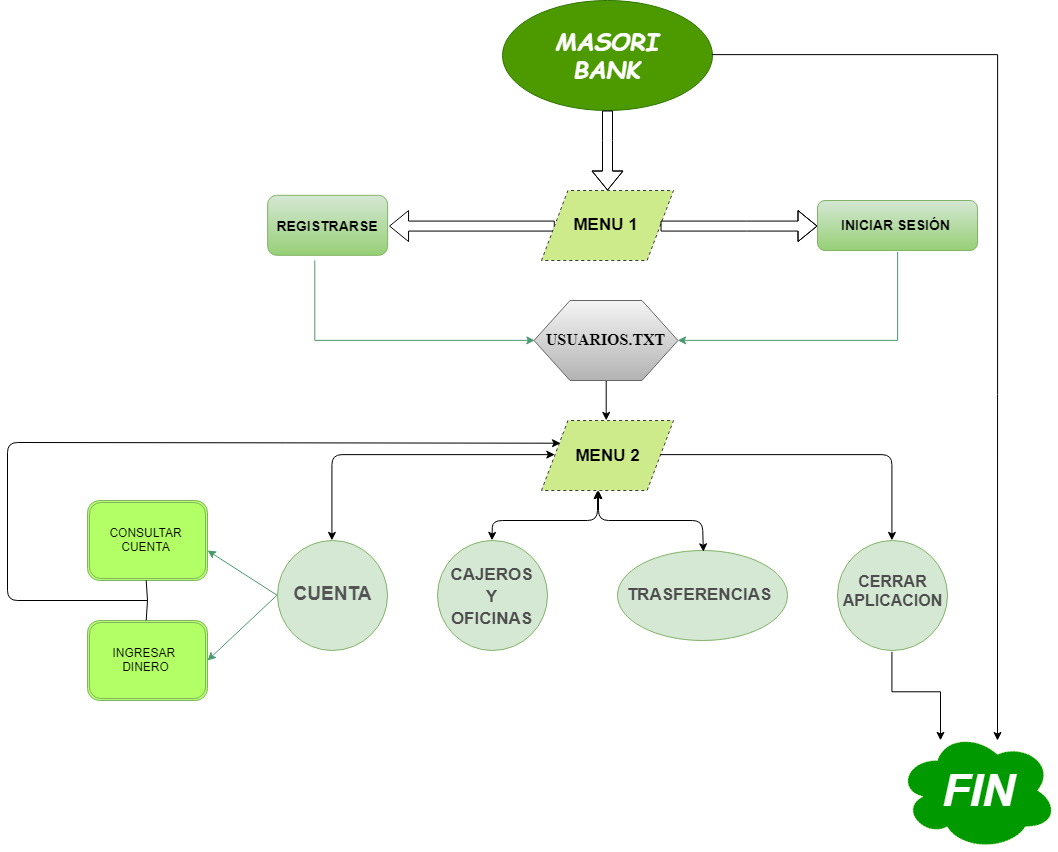

The diagram above was exported from draw.io. Its source (the exported page's mxGraphModel, read from the mxfile embedded in the PNG):
<mxGraphModel dx="3227" dy="1383" grid="1" gridSize="10" guides="1" tooltips="1" connect="1" arrows="1" fold="1" page="1" pageScale="1" pageWidth="827" pageHeight="1169" math="0" shadow="0">
  <root>
    <mxCell id="0" />
    <mxCell id="1" parent="0" />
    <mxCell id="8lLvNktcuV2IYxVkIq7I-1" value="" style="ellipse;whiteSpace=wrap;html=1;direction=west;fillColor=#4D9900;strokeColor=#2D7600;fontColor=#ffffff;" vertex="1" parent="1">
      <mxGeometry x="255" y="20" width="210" height="110" as="geometry" />
    </mxCell>
    <mxCell id="8lLvNktcuV2IYxVkIq7I-50" style="edgeStyle=orthogonalEdgeStyle;rounded=0;orthogonalLoop=1;jettySize=auto;html=1;targetPerimeterSpacing=0;exitX=0;exitY=0.5;exitDx=0;exitDy=0;" edge="1" parent="1" source="8lLvNktcuV2IYxVkIq7I-1">
      <mxGeometry relative="1" as="geometry">
        <mxPoint x="750" y="760" as="targetPoint" />
        <mxPoint x="470" y="75" as="sourcePoint" />
      </mxGeometry>
    </mxCell>
    <mxCell id="wq_54tHy9q4f4-SEydY7-1" value="MASORI BANK" style="text;html=1;align=center;verticalAlign=middle;whiteSpace=wrap;rounded=0;strokeWidth=1;dashed=1;perimeterSpacing=1;fontStyle=3;fontSize=24;fontFamily=Comic Sans MS;fontColor=#FFFFFF;" vertex="1" parent="1">
      <mxGeometry x="286.5" y="40" width="147" height="70" as="geometry" />
    </mxCell>
    <mxCell id="8lLvNktcuV2IYxVkIq7I-6" value="" style="shape=flexArrow;endArrow=classic;html=1;" edge="1" parent="1">
      <mxGeometry width="50" height="50" relative="1" as="geometry">
        <mxPoint x="360" y="130" as="sourcePoint" />
        <mxPoint x="360" y="210" as="targetPoint" />
        <Array as="points">
          <mxPoint x="360" y="160" />
        </Array>
      </mxGeometry>
    </mxCell>
    <mxCell id="8lLvNktcuV2IYxVkIq7I-48" style="edgeStyle=orthogonalEdgeStyle;shape=flexArrow;rounded=0;orthogonalLoop=1;jettySize=auto;html=1;exitX=0;exitY=0.5;exitDx=0;exitDy=0;entryX=1;entryY=0.5;entryDx=0;entryDy=0;startSize=6;endSize=6;targetPerimeterSpacing=0;" edge="1" parent="1" source="wq_54tHy9q4f4-SEydY7-6" target="8lLvNktcuV2IYxVkIq7I-25">
      <mxGeometry relative="1" as="geometry" />
    </mxCell>
    <mxCell id="wq_54tHy9q4f4-SEydY7-6" value="" style="shape=parallelogram;perimeter=parallelogramPerimeter;whiteSpace=wrap;html=1;strokeWidth=1;fontFamily=Helvetica;fontSize=23;labelBackgroundColor=none;dashed=1;fillColor=#cdeb8b;strokeColor=#36393d;" vertex="1" parent="1">
      <mxGeometry x="294" y="210" width="132" height="70" as="geometry" />
    </mxCell>
    <mxCell id="8lLvNktcuV2IYxVkIq7I-25" value="" style="rounded=1;whiteSpace=wrap;html=1;fillColor=#d5e8d4;strokeColor=#82b366;gradientColor=#97d077;" vertex="1" parent="1">
      <mxGeometry x="20.147058823529505" y="214.82352941176475" width="120" height="60" as="geometry" />
    </mxCell>
    <mxCell id="8lLvNktcuV2IYxVkIq7I-69" style="edgeStyle=orthogonalEdgeStyle;rounded=0;orthogonalLoop=1;jettySize=auto;html=1;startArrow=none;startFill=0;endArrow=classic;endFill=1;targetPerimeterSpacing=0;strokeColor=#4B996D;fillColor=#000000;entryX=0;entryY=0.5;entryDx=0;entryDy=0;" edge="1" parent="1" target="8lLvNktcuV2IYxVkIq7I-57">
      <mxGeometry relative="1" as="geometry">
        <mxPoint x="80.29411764705878" y="320.4117647058823" as="targetPoint" />
        <mxPoint x="68" y="280" as="sourcePoint" />
        <Array as="points">
          <mxPoint x="68" y="360" />
        </Array>
      </mxGeometry>
    </mxCell>
    <mxCell id="8lLvNktcuV2IYxVkIq7I-26" value="&lt;font style=&quot;font-size: 14px&quot;&gt;&lt;b&gt;REGISTRARSE&lt;/b&gt;&lt;/font&gt;" style="text;html=1;strokeColor=none;fillColor=none;align=center;verticalAlign=middle;whiteSpace=wrap;rounded=0;strokeWidth=3;" vertex="1" parent="1">
      <mxGeometry x="55" y="215" width="50" height="60" as="geometry" />
    </mxCell>
    <mxCell id="8lLvNktcuV2IYxVkIq7I-49" style="edgeStyle=orthogonalEdgeStyle;shape=flexArrow;rounded=0;orthogonalLoop=1;jettySize=auto;html=1;startSize=6;endSize=6;targetPerimeterSpacing=0;exitX=1;exitY=0.5;exitDx=0;exitDy=0;" edge="1" parent="1" source="wq_54tHy9q4f4-SEydY7-6" target="8lLvNktcuV2IYxVkIq7I-40">
      <mxGeometry relative="1" as="geometry">
        <mxPoint x="420" y="245" as="sourcePoint" />
      </mxGeometry>
    </mxCell>
    <mxCell id="8lLvNktcuV2IYxVkIq7I-30" value="MENU 1" style="text;html=1;strokeColor=#CDEB8B;fillColor=#cdeb8b;align=center;verticalAlign=middle;whiteSpace=wrap;rounded=0;fontSize=17;fontStyle=1;dashed=1;dashPattern=1 2;" vertex="1" parent="1">
      <mxGeometry x="320" y="215" width="80" height="60" as="geometry" />
    </mxCell>
    <mxCell id="wq_54tHy9q4f4-SEydY7-8" value="" style="shape=parallelogram;perimeter=parallelogramPerimeter;whiteSpace=wrap;html=1;dashed=1;labelBackgroundColor=none;strokeWidth=1;fontFamily=Helvetica;fontSize=14;fillColor=#cdeb8b;strokeColor=#36393d;" vertex="1" parent="1">
      <mxGeometry x="294" y="440" width="132" height="70" as="geometry" />
    </mxCell>
    <mxCell id="wq_54tHy9q4f4-SEydY7-9" value="&lt;font color=&quot;#000000&quot;&gt;&lt;b&gt;MENU 2&lt;/b&gt;&lt;/font&gt;" style="text;html=1;strokeColor=none;fillColor=none;align=center;verticalAlign=middle;whiteSpace=wrap;rounded=0;dashed=1;labelBackgroundColor=none;fontFamily=Helvetica;fontSize=17;fontColor=#FFFFFF;" vertex="1" parent="1">
      <mxGeometry x="325.5" y="455" width="69" height="40" as="geometry" />
    </mxCell>
    <mxCell id="8lLvNktcuV2IYxVkIq7I-67" style="edgeStyle=orthogonalEdgeStyle;rounded=0;orthogonalLoop=1;jettySize=auto;html=1;exitX=0.5;exitY=1;exitDx=0;exitDy=0;startArrow=none;startFill=0;endArrow=classic;endFill=1;targetPerimeterSpacing=0;strokeColor=#4B996D;fillColor=#000000;entryX=1;entryY=0.5;entryDx=0;entryDy=0;" edge="1" parent="1" source="8lLvNktcuV2IYxVkIq7I-40" target="8lLvNktcuV2IYxVkIq7I-57">
      <mxGeometry relative="1" as="geometry">
        <mxPoint x="650" y="370" as="targetPoint" />
      </mxGeometry>
    </mxCell>
    <mxCell id="8lLvNktcuV2IYxVkIq7I-40" value="&lt;span style=&quot;font-size: 14px&quot;&gt;&lt;b&gt;INICIAR SESIÓN&lt;/b&gt;&lt;/span&gt;" style="rounded=1;whiteSpace=wrap;html=1;fillColor=#d5e8d4;strokeColor=#82b366;gradientColor=#97d077;" vertex="1" parent="1">
      <mxGeometry x="570" y="220" width="160" height="50" as="geometry" />
    </mxCell>
    <mxCell id="wq_54tHy9q4f4-SEydY7-13" value="" style="endArrow=classic;html=1;fontFamily=Helvetica;fontSize=17;fontColor=#FFFFFF;exitX=0;exitY=0.5;exitDx=0;exitDy=0;edgeStyle=orthogonalEdgeStyle;entryX=0.5;entryY=0;entryDx=0;entryDy=0;startArrow=classic;startFill=1;" edge="1" parent="1" source="wq_54tHy9q4f4-SEydY7-8" target="wq_54tHy9q4f4-SEydY7-20">
      <mxGeometry width="50" height="50" relative="1" as="geometry">
        <mxPoint x="20" y="635" as="sourcePoint" />
        <mxPoint x="70" y="475" as="targetPoint" />
      </mxGeometry>
    </mxCell>
    <mxCell id="8lLvNktcuV2IYxVkIq7I-59" style="edgeStyle=orthogonalEdgeStyle;rounded=0;orthogonalLoop=1;jettySize=auto;html=1;exitX=0.5;exitY=1;exitDx=0;exitDy=0;targetPerimeterSpacing=0;entryX=0.492;entryY=0;entryDx=0;entryDy=0;entryPerimeter=0;" edge="1" parent="1" source="8lLvNktcuV2IYxVkIq7I-57" target="wq_54tHy9q4f4-SEydY7-8">
      <mxGeometry relative="1" as="geometry">
        <mxPoint x="359.0588235294117" y="430" as="targetPoint" />
      </mxGeometry>
    </mxCell>
    <mxCell id="8lLvNktcuV2IYxVkIq7I-57" value="&lt;font face=&quot;Times New Roman&quot; style=&quot;font-size: 16px&quot;&gt;&lt;b&gt;USUARIOS.TXT&lt;/b&gt;&lt;/font&gt;&lt;br&gt;" style="shape=hexagon;perimeter=hexagonPerimeter2;whiteSpace=wrap;html=1;fillColor=#f5f5f5;strokeColor=#666666;gradientColor=#b3b3b3;" vertex="1" parent="1">
      <mxGeometry x="286.5" y="320" width="144" height="80" as="geometry" />
    </mxCell>
    <mxCell id="wq_54tHy9q4f4-SEydY7-18" value="" style="endArrow=classic;html=1;fontFamily=Helvetica;fontSize=17;fontColor=#FFFFFF;exitX=1;exitY=0.5;exitDx=0;exitDy=0;edgeStyle=orthogonalEdgeStyle;entryX=0.5;entryY=0;entryDx=0;entryDy=0;" edge="1" parent="1" source="wq_54tHy9q4f4-SEydY7-8" target="wq_54tHy9q4f4-SEydY7-24">
      <mxGeometry width="50" height="50" relative="1" as="geometry">
        <mxPoint x="20" y="655" as="sourcePoint" />
        <mxPoint x="645" y="550" as="targetPoint" />
        <Array as="points">
          <mxPoint x="645" y="475" />
        </Array>
      </mxGeometry>
    </mxCell>
    <mxCell id="8lLvNktcuV2IYxVkIq7I-65" style="rounded=0;orthogonalLoop=1;jettySize=auto;html=1;startArrow=none;startFill=0;endArrow=classic;endFill=1;targetPerimeterSpacing=0;strokeColor=#4B996D;fillColor=#000000;" edge="1" parent="1">
      <mxGeometry relative="1" as="geometry">
        <mxPoint x="-40" y="570" as="targetPoint" />
        <mxPoint x="30" y="615" as="sourcePoint" />
      </mxGeometry>
    </mxCell>
    <mxCell id="8lLvNktcuV2IYxVkIq7I-66" style="edgeStyle=none;rounded=0;orthogonalLoop=1;jettySize=auto;html=1;exitX=0;exitY=0.5;exitDx=0;exitDy=0;startArrow=none;startFill=0;endArrow=classic;endFill=1;targetPerimeterSpacing=0;strokeColor=#4B996D;fillColor=#000000;" edge="1" parent="1" source="wq_54tHy9q4f4-SEydY7-20">
      <mxGeometry relative="1" as="geometry">
        <mxPoint x="-40" y="680" as="targetPoint" />
      </mxGeometry>
    </mxCell>
    <mxCell id="wq_54tHy9q4f4-SEydY7-20" value="" style="ellipse;whiteSpace=wrap;html=1;aspect=fixed;labelBackgroundColor=none;strokeWidth=1;fillColor=#d5e8d4;fontFamily=Helvetica;fontSize=17;strokeColor=#82b366;" vertex="1" parent="1">
      <mxGeometry x="30" y="560" width="110" height="110" as="geometry" />
    </mxCell>
    <mxCell id="8lLvNktcuV2IYxVkIq7I-74" style="edgeStyle=orthogonalEdgeStyle;rounded=0;orthogonalLoop=1;jettySize=auto;html=1;exitX=0.5;exitY=1;exitDx=0;exitDy=0;startArrow=none;startFill=0;endArrow=classic;endFill=1;targetPerimeterSpacing=0;strokeColor=#000000;fillColor=#000000;" edge="1" parent="1" source="wq_54tHy9q4f4-SEydY7-24">
      <mxGeometry relative="1" as="geometry">
        <mxPoint x="693" y="760" as="targetPoint" />
        <Array as="points">
          <mxPoint x="645" y="710" />
          <mxPoint x="693" y="710" />
        </Array>
      </mxGeometry>
    </mxCell>
    <mxCell id="wq_54tHy9q4f4-SEydY7-24" value="" style="ellipse;whiteSpace=wrap;html=1;aspect=fixed;labelBackgroundColor=none;strokeWidth=1;fillColor=#d5e8d4;fontFamily=Helvetica;fontSize=17;strokeColor=#82b366;" vertex="1" parent="1">
      <mxGeometry x="590" y="560" width="110" height="110" as="geometry" />
    </mxCell>
    <mxCell id="wq_54tHy9q4f4-SEydY7-25" value="&lt;font color=&quot;#545454&quot;&gt;CUENTA&lt;/font&gt;" style="text;html=1;align=center;verticalAlign=middle;whiteSpace=wrap;rounded=0;labelBackgroundColor=none;fontFamily=Helvetica;fontSize=19;fontColor=#666666;fontStyle=1" vertex="1" parent="1">
      <mxGeometry x="65" y="602.5" width="40" height="20" as="geometry" />
    </mxCell>
    <mxCell id="wq_54tHy9q4f4-SEydY7-26" value="Text" style="text;html=1;strokeColor=none;fillColor=none;align=center;verticalAlign=middle;whiteSpace=wrap;rounded=0;labelBackgroundColor=none;fontFamily=Helvetica;fontSize=17;fontColor=#FFFFFF;" vertex="1" parent="1">
      <mxGeometry x="20" y="660" width="40" height="20" as="geometry" />
    </mxCell>
    <mxCell id="8lLvNktcuV2IYxVkIq7I-63" value="Text" style="text;html=1;strokeColor=none;fillColor=none;align=center;verticalAlign=middle;whiteSpace=wrap;rounded=0;labelBackgroundColor=none;fontFamily=Helvetica;fontSize=17;fontColor=#FFFFFF;" vertex="1" parent="1">
      <mxGeometry x="-100" y="660" width="40" height="20" as="geometry" />
    </mxCell>
    <mxCell id="wq_54tHy9q4f4-SEydY7-27" value="" style="ellipse;whiteSpace=wrap;html=1;aspect=fixed;labelBackgroundColor=none;strokeWidth=1;fillColor=#d5e8d4;fontFamily=Helvetica;fontSize=17;strokeColor=#82b366;" vertex="1" parent="1">
      <mxGeometry x="190" y="560" width="110" height="110" as="geometry" />
    </mxCell>
    <mxCell id="wq_54tHy9q4f4-SEydY7-28" value="&lt;font style=&quot;font-size: 17px&quot;&gt;CAJEROS Y OFICINAS&lt;/font&gt;&lt;br&gt;" style="text;html=1;align=center;verticalAlign=middle;whiteSpace=wrap;rounded=0;labelBackgroundColor=none;fontFamily=Helvetica;fontSize=19;fontColor=#4D4D4D;fontStyle=1" vertex="1" parent="1">
      <mxGeometry x="225" y="605" width="40" height="20" as="geometry" />
    </mxCell>
    <mxCell id="wq_54tHy9q4f4-SEydY7-30" value="CERRAR&lt;br style=&quot;font-size: 16px;&quot;&gt;APLICACION&lt;br style=&quot;font-size: 16px;&quot;&gt;" style="text;html=1;align=center;verticalAlign=middle;whiteSpace=wrap;rounded=0;labelBackgroundColor=none;fontFamily=Helvetica;fontSize=16;fontColor=#4D4D4D;fontStyle=1" vertex="1" parent="1">
      <mxGeometry x="625" y="597.5" width="40" height="25" as="geometry" />
    </mxCell>
    <mxCell id="wq_54tHy9q4f4-SEydY7-38" value="" style="ellipse;whiteSpace=wrap;html=1;labelBackgroundColor=none;strokeWidth=1;fillColor=#D5E8D4;gradientColor=none;fontFamily=Helvetica;fontSize=16;fontColor=#4D4D4D;strokeColor=#82B366;" vertex="1" parent="1">
      <mxGeometry x="370" y="570" width="170" height="90" as="geometry" />
    </mxCell>
    <mxCell id="wq_54tHy9q4f4-SEydY7-41" value="&lt;b&gt;&lt;font style=&quot;font-size: 17px&quot;&gt;TRASFERENCIAS&lt;/font&gt;&lt;/b&gt;" style="text;html=1;strokeColor=none;fillColor=none;align=center;verticalAlign=middle;whiteSpace=wrap;rounded=0;labelBackgroundColor=none;fontFamily=Helvetica;fontSize=19;fontColor=#4D4D4D;" vertex="1" parent="1">
      <mxGeometry x="431" y="602.5" width="40" height="20" as="geometry" />
    </mxCell>
    <mxCell id="8lLvNktcuV2IYxVkIq7I-71" value="CONSULTAR CUENTA" style="shape=ext;double=1;rounded=1;whiteSpace=wrap;html=1;strokeColor=#82b366;fillColor=#B3FF66;" vertex="1" parent="1">
      <mxGeometry x="-160" y="520" width="120" height="80" as="geometry" />
    </mxCell>
    <mxCell id="8lLvNktcuV2IYxVkIq7I-72" value="INGRESAR&amp;nbsp;&lt;br&gt;DINERO&lt;br&gt;" style="shape=ext;double=1;rounded=1;whiteSpace=wrap;html=1;strokeColor=#82B366;fillColor=#B3FF66;" vertex="1" parent="1">
      <mxGeometry x="-160" y="640" width="120" height="80" as="geometry" />
    </mxCell>
    <mxCell id="wq_54tHy9q4f4-SEydY7-44" value="" style="endArrow=classic;startArrow=classic;html=1;fontFamily=Helvetica;fontSize=19;fontColor=#4D4D4D;exitX=0.5;exitY=0;exitDx=0;exitDy=0;" edge="1" parent="1" source="wq_54tHy9q4f4-SEydY7-27">
      <mxGeometry width="50" height="50" relative="1" as="geometry">
        <mxPoint x="160" y="810" as="sourcePoint" />
        <mxPoint x="350" y="510" as="targetPoint" />
        <Array as="points">
          <mxPoint x="245" y="540" />
          <mxPoint x="350" y="540" />
        </Array>
      </mxGeometry>
    </mxCell>
    <mxCell id="wq_54tHy9q4f4-SEydY7-46" value="" style="endArrow=classic;startArrow=classic;html=1;fontFamily=Helvetica;fontSize=19;fontColor=#4D4D4D;exitX=0.5;exitY=0;exitDx=0;exitDy=0;" edge="1" parent="1" source="wq_54tHy9q4f4-SEydY7-38">
      <mxGeometry width="50" height="50" relative="1" as="geometry">
        <mxPoint x="310" y="740" as="sourcePoint" />
        <mxPoint x="351" y="510" as="targetPoint" />
        <Array as="points">
          <mxPoint x="455" y="540" />
          <mxPoint x="351" y="540" />
        </Array>
      </mxGeometry>
    </mxCell>
    <mxCell id="wq_54tHy9q4f4-SEydY7-49" value="" style="endArrow=classic;html=1;fontFamily=Helvetica;fontSize=19;fontColor=#4D4D4D;entryX=0;entryY=0.25;entryDx=0;entryDy=0;" edge="1" parent="1" target="wq_54tHy9q4f4-SEydY7-8">
      <mxGeometry width="50" height="50" relative="1" as="geometry">
        <mxPoint x="-100" y="620" as="sourcePoint" />
        <mxPoint x="60" y="700" as="targetPoint" />
        <Array as="points">
          <mxPoint x="-240" y="620" />
          <mxPoint x="-240" y="462" />
        </Array>
      </mxGeometry>
    </mxCell>
    <mxCell id="wq_54tHy9q4f4-SEydY7-50" value="" style="endArrow=none;html=1;fontFamily=Helvetica;fontSize=19;fontColor=#4D4D4D;exitX=0.5;exitY=0;exitDx=0;exitDy=0;endFill=0;" edge="1" parent="1" source="8lLvNktcuV2IYxVkIq7I-72">
      <mxGeometry width="50" height="50" relative="1" as="geometry">
        <mxPoint x="-140" y="620" as="sourcePoint" />
        <mxPoint x="-100" y="620" as="targetPoint" />
      </mxGeometry>
    </mxCell>
    <mxCell id="wq_54tHy9q4f4-SEydY7-51" value="" style="endArrow=none;html=1;fontFamily=Helvetica;fontSize=19;fontColor=#4D4D4D;exitX=0.5;exitY=1;exitDx=0;exitDy=0;endFill=0;" edge="1" parent="1" source="8lLvNktcuV2IYxVkIq7I-71">
      <mxGeometry width="50" height="50" relative="1" as="geometry">
        <mxPoint x="-250" y="1070" as="sourcePoint" />
        <mxPoint x="-100" y="620" as="targetPoint" />
      </mxGeometry>
    </mxCell>
    <mxCell id="wq_54tHy9q4f4-SEydY7-54" value="" style="ellipse;shape=cloud;whiteSpace=wrap;html=1;dashed=1;dashPattern=1 2;labelBackgroundColor=none;strokeColor=#CDEB8B;strokeWidth=1;fillColor=#009900;gradientColor=none;fontFamily=Helvetica;fontSize=45;fontColor=#4D4D4D;" vertex="1" parent="1">
      <mxGeometry x="650" y="750" width="160" height="120" as="geometry" />
    </mxCell>
    <mxCell id="wq_54tHy9q4f4-SEydY7-55" value="&lt;font color=&quot;#ffffff&quot;&gt;&lt;b&gt;&lt;i&gt;FIN&lt;/i&gt;&lt;/b&gt;&lt;/font&gt;" style="text;html=1;strokeColor=none;fillColor=none;align=center;verticalAlign=middle;whiteSpace=wrap;rounded=0;dashed=1;dashPattern=1 2;labelBackgroundColor=none;fontFamily=Helvetica;fontSize=45;fontColor=#4D4D4D;" vertex="1" parent="1">
      <mxGeometry x="710" y="800" width="40" height="20" as="geometry" />
    </mxCell>
  </root>
</mxGraphModel>